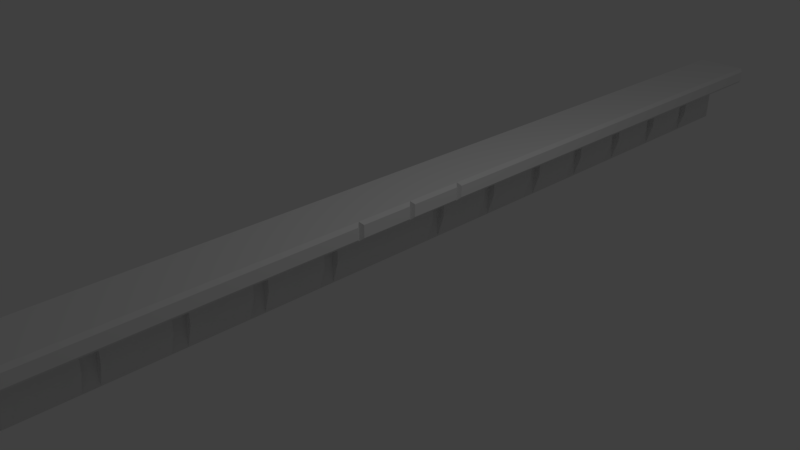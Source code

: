 # Source: saliente_edificio.blend  (saved by Blender 2.79.0; exported with 4.5.12 LTS)
import bpy
from mathutils import Matrix  # noqa: F401  (used for matrix-valued properties, if any)

bpy.ops.wm.read_factory_settings(use_empty=True)
scene = bpy.context.scene
scene.name = 'Scene'

# ---- collections
col_collection_1 = bpy.data.collections.new('Collection 1'); scene.collection.children.link(col_collection_1)

# ---- materials (node trees are filled in below, after node groups)
mat_material = bpy.data.materials.new('Material')
mat_material.alpha_threshold = 0.0
mat_material.use_transparent_shadow = False
mat_material.roughness = 0.5
mat_material.line_color = (0.0, 0.0, 0.0, 1.0)

# ---- material node trees

# ---- world
world_world = bpy.data.worlds.new('World'); scene.world = world_world
world_world.color = (0.05088, 0.05088, 0.05088)
world_world.use_sun_shadow = False
world_world.sun_shadow_jitter_overblur = 0.0
world_world.cycles.sampling_method = 'MANUAL'

# ---- cameras
cam_camera = bpy.data.cameras.new('Camera')
cam_camera.clip_end = 100.0
cam_camera.lens = 35.0
cam_camera.sensor_width = 32.0
cam_camera.sensor_height = 18.0
cam_camera.ortho_scale = 7.314
cam_camera.dof.focus_distance = 0.0
cam_camera.dof.aperture_fstop = 128.0

# ---- lights
light_lamp = bpy.data.lights.new('Lamp', 'POINT')
light_lamp.transmission_factor = 0.0
light_lamp.cutoff_distance = 30.0
light_lamp.energy = 100.0
light_lamp.shadow_buffer_clip_start = 1.001
light_lamp.shadow_soft_size = 0.1
light_lamp.shadow_maximum_resolution = 0.006
light_lamp.use_absolute_resolution = True

# ---- meshes
me_cube = bpy.data.meshes.new('Cube')
me_cube.from_pydata([(0.25, 8.0, -1.0), (0.25, -1.907e-06, -0.25), (-1.49e-08, 1.669e-06, -0.25), (3.576e-07, 8.0, -1.0), (0.25, 8.0, 0.0), (2.086e-07, 8.0, -0.25), (0.25, 8.0, -0.25), (5.96e-08, 8.0, 0.0), (0.25, 0.0, -1.0), (1.192e-07, 1.907e-06, -1.0), (0.25, -3.815e-06, 0.0), (-1.49e-07, 1.431e-06, 0.0), (0.7924, 7.953, -0.203), (0.7924, 7.953, -0.04696), (0.7924, 0.04213, -0.2079), (0.7924, 0.04213, -0.04213), (2.831e-07, 8.0, -0.375), (0.25, 8.0, -0.375), (5.215e-08, 1.788e-06, -0.375), (0.25, -9.537e-07, -0.375), (0.5134, 8.0, -0.25), (0.5134, -1.907e-06, -0.25), (0.5134, 8.0, -0.375), (0.5134, -9.537e-07, -0.375), (9.686e-08, 0.8, -0.25), (2.384e-07, 0.8, -1.0), (0.25, 0.8, -0.25), (-4.47e-08, 0.8, 0.0), (0.25, 0.8, -1.0), (0.25, 0.8, 0.0), (0.7924, 0.847, -0.203), (0.7924, 0.847, -0.04696), (1.676e-07, 0.8, -0.375), (0.25, 0.8, -0.375), (0.5134, 0.8, -0.25), (0.5134, 0.8, -0.375), (0.3622, 0.7423, -0.6226), (0.3622, 0.05771, -0.6226), (0.3622, 0.05771, -0.4327), (0.3622, 0.7423, -0.4327), (0.25, 1.0, -1.0), (0.25, 1.0, -0.375), (0.25, 1.8, -1.0), (0.25, 1.8, -0.375), (0.3622, 1.742, -0.6226), (0.3622, 1.058, -0.6226), (0.3622, 1.058, -0.4327), (0.3622, 1.742, -0.4327), (0.25, 2.0, -1.0), (0.25, 2.0, -0.375), (0.25, 2.8, -1.0), (0.25, 2.8, -0.375), (0.3622, 2.742, -0.6226), (0.3622, 2.058, -0.6226), (0.3622, 2.058, -0.4327), (0.3622, 2.742, -0.4327), (0.25, 3.0, -1.0), (0.25, 3.0, -0.375), (0.25, 3.8, -1.0), (0.25, 3.8, -0.375), (0.3622, 3.742, -0.6226), (0.3622, 3.058, -0.6226), (0.3622, 3.058, -0.4327), (0.3622, 3.742, -0.4327), (0.25, 4.0, -1.0), (0.25, 4.0, -0.375), (0.25, 4.8, -1.0), (0.25, 4.8, -0.375), (0.3622, 4.742, -0.6226), (0.3622, 4.058, -0.6226), (0.3622, 4.058, -0.4327), (0.3622, 4.742, -0.4327), (0.25, 5.0, -1.0), (0.25, 5.0, -0.375), (0.25, 5.8, -1.0), (0.25, 5.8, -0.375), (0.3622, 5.742, -0.6226), (0.3622, 5.058, -0.6226), (0.3622, 5.058, -0.4327), (0.3622, 5.742, -0.4327), (0.25, 6.0, -1.0), (0.25, 6.0, -0.375), (0.25, 6.8, -1.0), (0.25, 6.8, -0.375), (0.3622, 6.742, -0.6226), (0.3622, 6.058, -0.6226), (0.3622, 6.058, -0.4327), (0.3622, 6.742, -0.4327), (0.25, 7.0, -1.0), (0.25, 7.0, -0.375), (0.25, 7.8, -1.0), (0.25, 7.8, -0.375), (0.3622, 7.742, -0.6226), (0.3622, 7.058, -0.6226), (0.3622, 7.058, -0.4327), (0.3622, 7.742, -0.4327), (0.75, 8.0, -0.25), (0.75, 8.0, 0.0), (0.7924, 0.7579, -0.2079), (0.7924, 0.7579, -0.04213), (0.75, 0.8, -0.25), (0.75, -1.907e-06, -0.25), (0.75, -3.815e-06, 0.0), (0.75, 0.8, 0.0), (0.35, 0.8, -0.6803), (0.35, 0.0, -0.6803), (0.35, -9.537e-07, -0.375), (0.35, 0.8, -0.375), (0.35, 1.8, -0.6803), (0.35, 1.0, -0.6803), (0.35, 1.0, -0.375), (0.35, 1.8, -0.375), (0.35, 2.8, -0.6803), (0.35, 2.0, -0.6803), (0.35, 2.0, -0.375), (0.35, 2.8, -0.375), (0.35, 3.8, -0.6803), (0.35, 3.0, -0.6803), (0.35, 3.0, -0.375), (0.35, 3.8, -0.375), (0.35, 4.8, -0.6803), (0.35, 4.0, -0.6803), (0.35, 4.0, -0.375), (0.35, 4.8, -0.375), (0.35, 5.8, -0.6803), (0.35, 5.0, -0.6803), (0.35, 5.0, -0.375), (0.35, 5.8, -0.375), (0.35, 6.8, -0.6803), (0.35, 6.0, -0.6803), (0.35, 6.0, -0.375), (0.35, 6.8, -0.375), (0.35, 7.8, -0.6803), (0.35, 7.0, -0.6803), (0.35, 7.0, -0.375), (0.35, 7.8, -0.375)], [], [(33, 17, 22, 35), (32, 24, 5, 16), (24, 27, 7, 5), (17, 0, 3, 16), (4, 6, 5, 7), (29, 10, 102, 103), (29, 27, 11, 10), (28, 8, 9, 25), (98, 99, 15, 14), (26, 6, 96, 100), (6, 4, 97, 96), (10, 1, 101, 102), (6, 17, 16, 5), (25, 32, 16, 3), (8, 28, 104, 105), (35, 34, 21, 23), (26, 1, 21, 34), (17, 6, 20, 22), (1, 19, 23, 21), (6, 26, 34, 20), (22, 20, 34, 35), (0, 17, 33, 28), (9, 18, 32, 25), (1, 26, 100, 101), (12, 13, 31, 30), (0, 28, 25, 3), (4, 7, 27, 29), (4, 29, 103, 97), (2, 11, 27, 24), (18, 2, 24, 32), (19, 33, 35, 23), (36, 39, 38, 37), (33, 19, 106, 107), (19, 8, 105, 106), (28, 33, 107, 104), (40, 42, 108, 109), (44, 47, 46, 45), (43, 41, 110, 111), (41, 40, 109, 110), (42, 43, 111, 108), (48, 50, 112, 113), (52, 55, 54, 53), (51, 49, 114, 115), (49, 48, 113, 114), (50, 51, 115, 112), (56, 58, 116, 117), (60, 63, 62, 61), (59, 57, 118, 119), (57, 56, 117, 118), (58, 59, 119, 116), (64, 66, 120, 121), (68, 71, 70, 69), (67, 65, 122, 123), (65, 64, 121, 122), (66, 67, 123, 120), (72, 74, 124, 125), (76, 79, 78, 77), (75, 73, 126, 127), (73, 72, 125, 126), (74, 75, 127, 124), (80, 82, 128, 129), (84, 87, 86, 85), (83, 81, 130, 131), (81, 80, 129, 130), (82, 83, 131, 128), (88, 90, 132, 133), (92, 95, 94, 93), (91, 89, 134, 135), (89, 88, 133, 134), (90, 91, 135, 132), (13, 12, 96, 97), (12, 30, 100, 96), (31, 13, 97, 103), (30, 31, 103, 100), (98, 14, 101, 100), (14, 15, 102, 101), (15, 99, 103, 102), (99, 98, 100, 103), (36, 37, 105, 104), (37, 38, 106, 105), (38, 39, 107, 106), (39, 36, 104, 107), (44, 45, 109, 108), (45, 46, 110, 109), (46, 47, 111, 110), (47, 44, 108, 111), (52, 53, 113, 112), (53, 54, 114, 113), (54, 55, 115, 114), (55, 52, 112, 115), (60, 61, 117, 116), (61, 62, 118, 117), (62, 63, 119, 118), (63, 60, 116, 119), (68, 69, 121, 120), (69, 70, 122, 121), (70, 71, 123, 122), (71, 68, 120, 123), (76, 77, 125, 124), (77, 78, 126, 125), (78, 79, 127, 126), (79, 76, 124, 127), (84, 85, 129, 128), (85, 86, 130, 129), (86, 87, 131, 130), (87, 84, 128, 131), (92, 93, 133, 132), (93, 94, 134, 133), (94, 95, 135, 134), (95, 92, 132, 135)])
me_cube.materials.append(mat_material)
me_cube.use_remesh_preserve_volume = False
me_cube.use_remesh_preserve_attributes = False
me_cube.use_mirror_vertex_groups = False
me_cube.update()

# ---- objects
ob_cube = bpy.data.objects.new('Cube', me_cube)
ob_lamp = bpy.data.objects.new('Lamp', light_lamp)
ob_camera = bpy.data.objects.new('Camera', cam_camera)

# ---- transforms, parenting, visibility, modifiers, constraints
ob_cube.location = (0.0, 0.0, 1.0)
ob_cube.lock_rotations_4d = False
ob_cube.empty_display_type = 'ARROWS'
ob_cube.lineart.crease_threshold = 0.0
_m = ob_cube.modifiers.new('Mirror', 'MIRROR')
_m.use_axis = (False, True, False)
ob_lamp.location = (4.076, 1.005, 5.904)
ob_lamp.rotation_euler = (0.6503, 0.05522, 1.866)
ob_lamp.lock_rotations_4d = False
ob_lamp.empty_display_type = 'ARROWS'
ob_lamp.color = (0.0, 0.0, 0.0, 0.0)
ob_lamp.lineart.crease_threshold = 0.0
ob_camera.location = (7.481, -6.508, 5.344)
ob_camera.rotation_euler = (1.109, 0.0, 0.8149)
ob_camera.lock_rotations_4d = False
ob_camera.empty_display_type = 'ARROWS'
ob_camera.color = (0.0, 0.0, 0.0, 0.0)
ob_camera.display_type = 'WIRE'
ob_camera.lineart.crease_threshold = 0.0

# ---- collection membership
col_collection_1.objects.link(ob_cube)
col_collection_1.objects.link(ob_lamp)
col_collection_1.objects.link(ob_camera)

# ---- scene / render settings (as saved in the file)
scene.camera = ob_camera
scene.frame_start = 1; scene.frame_end = 250; scene.frame_set(1)
scene.render.engine = 'BLENDER_EEVEE_NEXT'
scene.render.resolution_percentage = 50
scene.render.dither_intensity = 0.0
scene.cycles.use_denoising = False
scene.cycles.samples = 128
scene.cycles.sampling_pattern = 'TABULATED_SOBOL'
scene.cycles.use_adaptive_sampling = False
scene.cycles.use_light_tree = False
scene.cycles.blur_glossy = 0.0
scene.cycles.sample_clamp_indirect = 0.0
scene.view_settings.view_transform = 'Standard'
bpy.context.view_layer.update()
